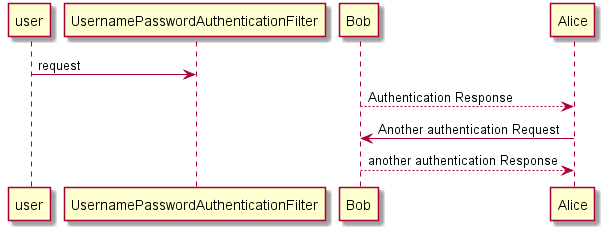

The diagram above was rendered by PlantUML. Its source (embedded in the PNG):
@startuml
user -> UsernamePasswordAuthenticationFilter: request
Bob --> Alice: Authentication Response

Alice -> Bob: Another authentication Request
Alice <-- Bob: another authentication Response
@enduml